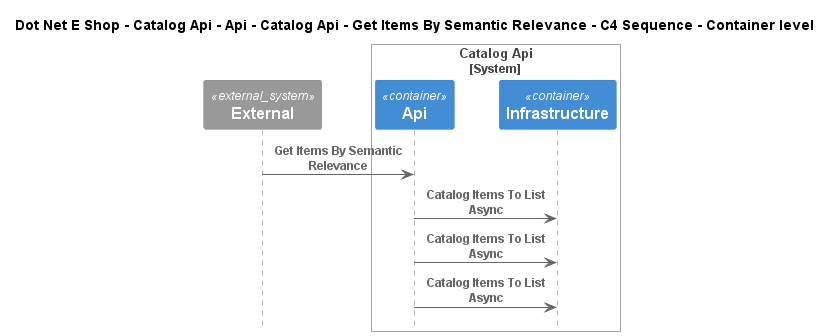

The diagram above was rendered by PlantUML. Its source (embedded in the PNG):
@startuml
!include ..\..\..\..\..\..\..\..\..\.c4s\C4_Sequence.puml

title Dot Net E Shop - Catalog Api - Api - Catalog Api - Get Items By Semantic Relevance - C4 Sequence - Container level

System_Ext(C4InterFlow.SoftwareSystems.ExternalSystem, "External", "")

System_Boundary(DotNetEShop.SoftwareSystems.CatalogApi, "Catalog Api")
    Container(DotNetEShop.SoftwareSystems.CatalogApi.Containers.Api, "Api", "", "")
    Container(DotNetEShop.SoftwareSystems.CatalogApi.Containers.Infrastructure, "Infrastructure", "", "")
Boundary_End()

Rel(C4InterFlow.SoftwareSystems.ExternalSystem, DotNetEShop.SoftwareSystems.CatalogApi.Containers.Api, "Get Items By Semantic Relevance")
Rel(DotNetEShop.SoftwareSystems.CatalogApi.Containers.Api, DotNetEShop.SoftwareSystems.CatalogApi.Containers.Infrastructure, "Catalog Items To List Async")
Rel(DotNetEShop.SoftwareSystems.CatalogApi.Containers.Api, DotNetEShop.SoftwareSystems.CatalogApi.Containers.Infrastructure, "Catalog Items To List Async")
Rel(DotNetEShop.SoftwareSystems.CatalogApi.Containers.Api, DotNetEShop.SoftwareSystems.CatalogApi.Containers.Infrastructure, "Catalog Items To List Async")


@enduml